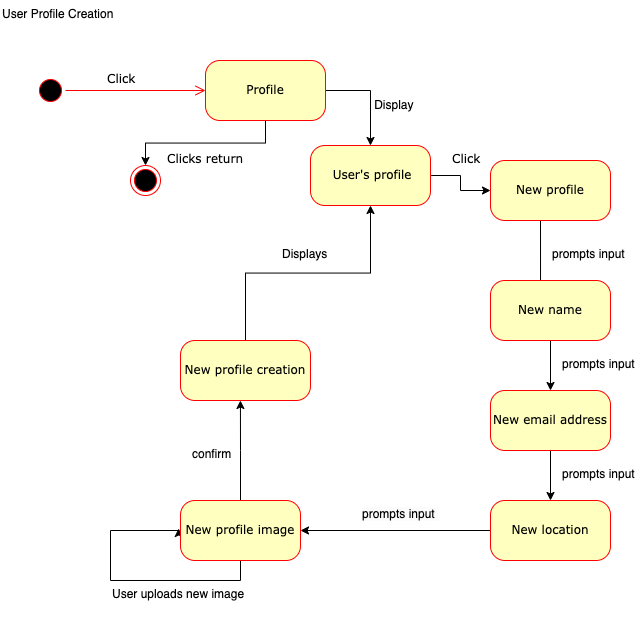

The diagram above was exported from draw.io. Its source (the exported page's mxGraphModel, read from the mxfile embedded in the PNG):
<mxGraphModel dx="1270" dy="571" grid="1" gridSize="10" guides="1" tooltips="1" connect="1" arrows="1" fold="1" page="1" pageScale="1" pageWidth="850" pageHeight="1100" math="0" shadow="0">
  <root>
    <mxCell id="0" />
    <mxCell id="1" parent="0" />
    <mxCell id="_y7medT_fcdDZ2fXyzlZ-1" value="" style="ellipse;html=1;shape=startState;fillColor=#000000;strokeColor=#ff0000;rounded=1;shadow=0;comic=0;labelBackgroundColor=none;fontFamily=Verdana;fontSize=12;fontColor=#000000;align=center;direction=south;" vertex="1" parent="1">
      <mxGeometry x="125" y="225" width="30" height="30" as="geometry" />
    </mxCell>
    <mxCell id="_y7medT_fcdDZ2fXyzlZ-2" style="edgeStyle=orthogonalEdgeStyle;html=1;labelBackgroundColor=none;endArrow=open;endSize=8;strokeColor=#ff0000;fontFamily=Verdana;fontSize=12;align=left;entryX=0;entryY=0.5;entryDx=0;entryDy=0;" edge="1" parent="1" source="_y7medT_fcdDZ2fXyzlZ-1" target="_y7medT_fcdDZ2fXyzlZ-4">
      <mxGeometry relative="1" as="geometry">
        <mxPoint x="555" y="238" as="targetPoint" />
      </mxGeometry>
    </mxCell>
    <mxCell id="mun3tWNelfwlhWqLoblg-28" style="edgeStyle=orthogonalEdgeStyle;rounded=0;orthogonalLoop=1;jettySize=auto;html=1;exitX=1;exitY=0.5;exitDx=0;exitDy=0;" edge="1" parent="1" source="_y7medT_fcdDZ2fXyzlZ-4" target="_y7medT_fcdDZ2fXyzlZ-7">
      <mxGeometry relative="1" as="geometry" />
    </mxCell>
    <mxCell id="mun3tWNelfwlhWqLoblg-33" style="edgeStyle=orthogonalEdgeStyle;rounded=0;orthogonalLoop=1;jettySize=auto;html=1;exitX=0.5;exitY=1;exitDx=0;exitDy=0;" edge="1" parent="1" source="_y7medT_fcdDZ2fXyzlZ-4" target="T-tPUUhgOBpAKtVQiB4L-2">
      <mxGeometry relative="1" as="geometry" />
    </mxCell>
    <mxCell id="_y7medT_fcdDZ2fXyzlZ-4" value="Profile" style="rounded=1;whiteSpace=wrap;html=1;arcSize=24;fillColor=#ffffc0;strokeColor=#ff0000;shadow=0;comic=0;labelBackgroundColor=none;fontFamily=Verdana;fontSize=12;fontColor=#000000;align=center;" vertex="1" parent="1">
      <mxGeometry x="295" y="210" width="120" height="60" as="geometry" />
    </mxCell>
    <mxCell id="_y7medT_fcdDZ2fXyzlZ-5" value="&lt;div style=&quot;text-align: center;&quot;&gt;&lt;font face=&quot;Verdana&quot;&gt;Click&amp;nbsp;&lt;/font&gt;&lt;/div&gt;" style="text;whiteSpace=wrap;html=1;" vertex="1" parent="1">
      <mxGeometry x="195" y="215" width="30" height="20" as="geometry" />
    </mxCell>
    <mxCell id="mun3tWNelfwlhWqLoblg-6" style="edgeStyle=orthogonalEdgeStyle;rounded=0;orthogonalLoop=1;jettySize=auto;html=1;exitX=1;exitY=0.5;exitDx=0;exitDy=0;" edge="1" parent="1" source="_y7medT_fcdDZ2fXyzlZ-7" target="mun3tWNelfwlhWqLoblg-2">
      <mxGeometry relative="1" as="geometry" />
    </mxCell>
    <mxCell id="_y7medT_fcdDZ2fXyzlZ-7" value="&amp;nbsp;User's profile" style="rounded=1;whiteSpace=wrap;html=1;arcSize=24;fillColor=#ffffc0;strokeColor=#ff0000;shadow=0;comic=0;labelBackgroundColor=none;fontFamily=Verdana;fontSize=12;fontColor=#000000;align=center;" vertex="1" parent="1">
      <mxGeometry x="400" y="295" width="120" height="60" as="geometry" />
    </mxCell>
    <mxCell id="T-tPUUhgOBpAKtVQiB4L-2" value="" style="ellipse;html=1;shape=endState;fillColor=#000000;strokeColor=#ff0000;" vertex="1" parent="1">
      <mxGeometry x="220" y="315" width="30" height="30" as="geometry" />
    </mxCell>
    <mxCell id="mun3tWNelfwlhWqLoblg-10" style="edgeStyle=orthogonalEdgeStyle;rounded=0;orthogonalLoop=1;jettySize=auto;html=1;exitX=0.5;exitY=1;exitDx=0;exitDy=0;entryX=0.417;entryY=0.167;entryDx=0;entryDy=0;entryPerimeter=0;" edge="1" parent="1" source="mun3tWNelfwlhWqLoblg-2" target="mun3tWNelfwlhWqLoblg-9">
      <mxGeometry relative="1" as="geometry">
        <Array as="points">
          <mxPoint x="630" y="370" />
        </Array>
      </mxGeometry>
    </mxCell>
    <mxCell id="mun3tWNelfwlhWqLoblg-2" value="New profile" style="rounded=1;whiteSpace=wrap;html=1;arcSize=24;fillColor=#ffffc0;strokeColor=#ff0000;shadow=0;comic=0;labelBackgroundColor=none;fontFamily=Verdana;fontSize=12;fontColor=#000000;align=center;" vertex="1" parent="1">
      <mxGeometry x="580" y="310" width="120" height="60" as="geometry" />
    </mxCell>
    <mxCell id="mun3tWNelfwlhWqLoblg-5" value="Display&amp;nbsp;" style="text;html=1;align=center;verticalAlign=middle;resizable=0;points=[];autosize=1;strokeColor=none;fillColor=none;" vertex="1" parent="1">
      <mxGeometry x="450" y="240" width="70" height="30" as="geometry" />
    </mxCell>
    <mxCell id="mun3tWNelfwlhWqLoblg-7" value="&lt;div style=&quot;text-align: center;&quot;&gt;&lt;font face=&quot;Verdana&quot;&gt;Click&amp;nbsp;&lt;/font&gt;&lt;/div&gt;" style="text;whiteSpace=wrap;html=1;" vertex="1" parent="1">
      <mxGeometry x="540" y="295" width="30" height="20" as="geometry" />
    </mxCell>
    <mxCell id="mun3tWNelfwlhWqLoblg-8" value="prompts input&amp;nbsp;" style="text;whiteSpace=wrap;html=1;" vertex="1" parent="1">
      <mxGeometry x="640" y="390" width="80" height="30" as="geometry" />
    </mxCell>
    <mxCell id="mun3tWNelfwlhWqLoblg-13" style="edgeStyle=orthogonalEdgeStyle;rounded=0;orthogonalLoop=1;jettySize=auto;html=1;exitX=0.5;exitY=1;exitDx=0;exitDy=0;entryX=0.5;entryY=0;entryDx=0;entryDy=0;" edge="1" parent="1" source="mun3tWNelfwlhWqLoblg-9" target="mun3tWNelfwlhWqLoblg-11">
      <mxGeometry relative="1" as="geometry" />
    </mxCell>
    <mxCell id="mun3tWNelfwlhWqLoblg-9" value="New name" style="rounded=1;whiteSpace=wrap;html=1;arcSize=24;fillColor=#ffffc0;strokeColor=#ff0000;shadow=0;comic=0;labelBackgroundColor=none;fontFamily=Verdana;fontSize=12;fontColor=#000000;align=center;" vertex="1" parent="1">
      <mxGeometry x="580" y="430" width="120" height="60" as="geometry" />
    </mxCell>
    <mxCell id="mun3tWNelfwlhWqLoblg-14" style="edgeStyle=orthogonalEdgeStyle;rounded=0;orthogonalLoop=1;jettySize=auto;html=1;exitX=0.5;exitY=1;exitDx=0;exitDy=0;entryX=0.5;entryY=0;entryDx=0;entryDy=0;" edge="1" parent="1" source="mun3tWNelfwlhWqLoblg-11" target="mun3tWNelfwlhWqLoblg-12">
      <mxGeometry relative="1" as="geometry" />
    </mxCell>
    <mxCell id="mun3tWNelfwlhWqLoblg-11" value="New email address" style="rounded=1;whiteSpace=wrap;html=1;arcSize=24;fillColor=#ffffc0;strokeColor=#ff0000;shadow=0;comic=0;labelBackgroundColor=none;fontFamily=Verdana;fontSize=12;fontColor=#000000;align=center;" vertex="1" parent="1">
      <mxGeometry x="580" y="540" width="120" height="60" as="geometry" />
    </mxCell>
    <mxCell id="mun3tWNelfwlhWqLoblg-17" style="edgeStyle=orthogonalEdgeStyle;rounded=0;orthogonalLoop=1;jettySize=auto;html=1;exitX=0;exitY=0.5;exitDx=0;exitDy=0;entryX=1;entryY=0.5;entryDx=0;entryDy=0;" edge="1" parent="1" source="mun3tWNelfwlhWqLoblg-12" target="mun3tWNelfwlhWqLoblg-16">
      <mxGeometry relative="1" as="geometry" />
    </mxCell>
    <mxCell id="mun3tWNelfwlhWqLoblg-12" value="New location" style="rounded=1;whiteSpace=wrap;html=1;arcSize=24;fillColor=#ffffc0;strokeColor=#ff0000;shadow=0;comic=0;labelBackgroundColor=none;fontFamily=Verdana;fontSize=12;fontColor=#000000;align=center;" vertex="1" parent="1">
      <mxGeometry x="580" y="650" width="120" height="60" as="geometry" />
    </mxCell>
    <mxCell id="mun3tWNelfwlhWqLoblg-23" style="edgeStyle=orthogonalEdgeStyle;rounded=0;orthogonalLoop=1;jettySize=auto;html=1;exitX=0.5;exitY=1;exitDx=0;exitDy=0;entryX=-0.016;entryY=0.466;entryDx=0;entryDy=0;entryPerimeter=0;" edge="1" parent="1" source="mun3tWNelfwlhWqLoblg-16" target="mun3tWNelfwlhWqLoblg-16">
      <mxGeometry relative="1" as="geometry">
        <mxPoint x="250" y="620" as="targetPoint" />
        <Array as="points">
          <mxPoint x="330" y="730" />
          <mxPoint x="200" y="730" />
          <mxPoint x="200" y="680" />
          <mxPoint x="268" y="680" />
        </Array>
      </mxGeometry>
    </mxCell>
    <mxCell id="mun3tWNelfwlhWqLoblg-26" style="edgeStyle=orthogonalEdgeStyle;rounded=0;orthogonalLoop=1;jettySize=auto;html=1;exitX=0.5;exitY=0;exitDx=0;exitDy=0;entryX=0.461;entryY=1;entryDx=0;entryDy=0;entryPerimeter=0;" edge="1" parent="1" source="mun3tWNelfwlhWqLoblg-16" target="mun3tWNelfwlhWqLoblg-22">
      <mxGeometry relative="1" as="geometry" />
    </mxCell>
    <mxCell id="mun3tWNelfwlhWqLoblg-16" value="New&amp;nbsp;profile image" style="rounded=1;whiteSpace=wrap;html=1;arcSize=24;fillColor=#ffffc0;strokeColor=#ff0000;shadow=0;comic=0;labelBackgroundColor=none;fontFamily=Verdana;fontSize=12;fontColor=#000000;align=center;" vertex="1" parent="1">
      <mxGeometry x="270" y="650" width="120" height="60" as="geometry" />
    </mxCell>
    <mxCell id="mun3tWNelfwlhWqLoblg-18" value="&lt;meta charset=&quot;utf-8&quot;&gt;&lt;span style=&quot;color: rgb(0, 0, 0); font-family: Helvetica; font-size: 12px; font-style: normal; font-variant-ligatures: normal; font-variant-caps: normal; font-weight: 400; letter-spacing: normal; orphans: 2; text-align: left; text-indent: 0px; text-transform: none; widows: 2; word-spacing: 0px; -webkit-text-stroke-width: 0px; background-color: rgb(251, 251, 251); text-decoration-thickness: initial; text-decoration-style: initial; text-decoration-color: initial; float: none; display: inline !important;&quot;&gt;prompts input&amp;nbsp;&lt;/span&gt;" style="text;whiteSpace=wrap;html=1;" vertex="1" parent="1">
      <mxGeometry x="450" y="650" width="110" height="40" as="geometry" />
    </mxCell>
    <mxCell id="mun3tWNelfwlhWqLoblg-19" value="prompts input&amp;nbsp;" style="text;whiteSpace=wrap;html=1;" vertex="1" parent="1">
      <mxGeometry x="650" y="500" width="80" height="30" as="geometry" />
    </mxCell>
    <mxCell id="mun3tWNelfwlhWqLoblg-20" value="prompts input&amp;nbsp;" style="text;whiteSpace=wrap;html=1;" vertex="1" parent="1">
      <mxGeometry x="650" y="610" width="80" height="30" as="geometry" />
    </mxCell>
    <mxCell id="mun3tWNelfwlhWqLoblg-29" style="edgeStyle=orthogonalEdgeStyle;rounded=0;orthogonalLoop=1;jettySize=auto;html=1;exitX=0.5;exitY=0;exitDx=0;exitDy=0;entryX=0.5;entryY=1;entryDx=0;entryDy=0;" edge="1" parent="1" source="mun3tWNelfwlhWqLoblg-22" target="_y7medT_fcdDZ2fXyzlZ-7">
      <mxGeometry relative="1" as="geometry" />
    </mxCell>
    <mxCell id="mun3tWNelfwlhWqLoblg-22" value="New&amp;nbsp;profile creation" style="rounded=1;whiteSpace=wrap;html=1;arcSize=24;fillColor=#ffffc0;strokeColor=#ff0000;shadow=0;comic=0;labelBackgroundColor=none;fontFamily=Verdana;fontSize=12;fontColor=#000000;align=center;" vertex="1" parent="1">
      <mxGeometry x="270" y="490" width="130" height="60" as="geometry" />
    </mxCell>
    <mxCell id="mun3tWNelfwlhWqLoblg-24" value="User uploads new image&amp;nbsp;" style="text;whiteSpace=wrap;html=1;" vertex="1" parent="1">
      <mxGeometry x="200" y="730" width="140" height="40" as="geometry" />
    </mxCell>
    <mxCell id="mun3tWNelfwlhWqLoblg-25" value="&lt;meta charset=&quot;utf-8&quot;&gt;confirm" style="text;whiteSpace=wrap;html=1;" vertex="1" parent="1">
      <mxGeometry x="280" y="590" width="50" height="40" as="geometry" />
    </mxCell>
    <mxCell id="mun3tWNelfwlhWqLoblg-31" value="Displays" style="text;whiteSpace=wrap;html=1;" vertex="1" parent="1">
      <mxGeometry x="370" y="390" width="80" height="30" as="geometry" />
    </mxCell>
    <mxCell id="mun3tWNelfwlhWqLoblg-34" value="&lt;div style=&quot;text-align: center;&quot;&gt;&lt;font face=&quot;Verdana&quot;&gt;Clicks return&amp;nbsp;&lt;/font&gt;&lt;/div&gt;" style="text;whiteSpace=wrap;html=1;" vertex="1" parent="1">
      <mxGeometry x="255" y="295" width="85" height="20" as="geometry" />
    </mxCell>
    <mxCell id="7I216fV36droOslK7Txd-1" value="&lt;meta charset=&quot;utf-8&quot;&gt;User Profile Creation" style="text;whiteSpace=wrap;html=1;" vertex="1" parent="1">
      <mxGeometry x="90" y="150" width="140" height="40" as="geometry" />
    </mxCell>
  </root>
</mxGraphModel>